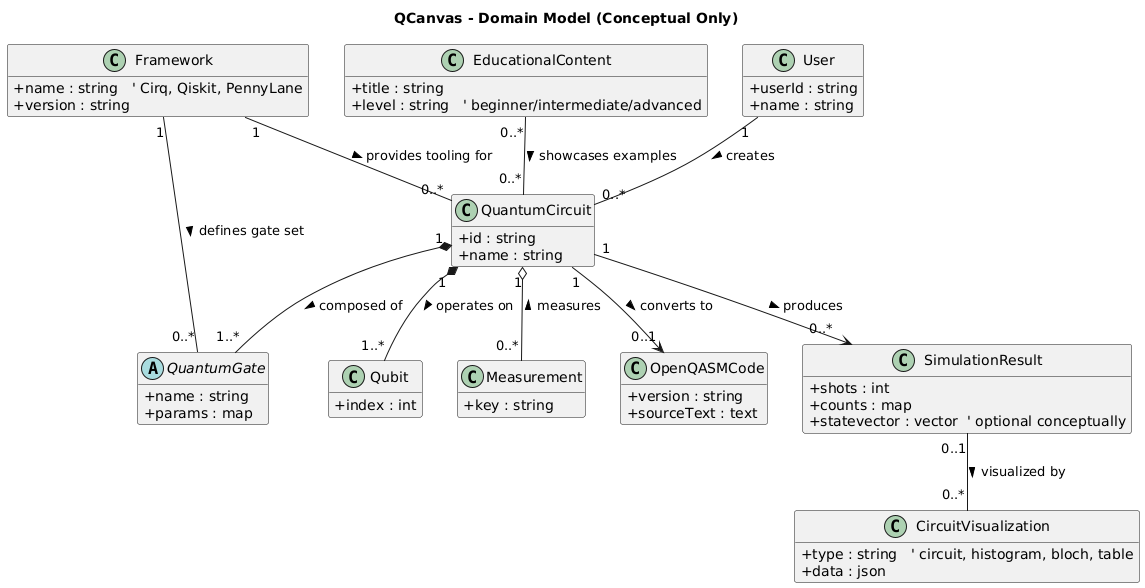

The diagram above was rendered by PlantUML. Its source (embedded in the PNG):
@startuml
title QCanvas - Domain Model (Conceptual Only)
skinparam classAttributeIconSize 0
hide methods

' --- Core concepts ---
class QuantumCircuit {
  +id : string
  +name : string
}

abstract class QuantumGate {
  +name : string
  +params : map
}

class Qubit {
  +index : int
}

class Measurement {
  +key : string
}

class OpenQASMCode {
  +version : string
  +sourceText : text
}

class SimulationResult {
  +shots : int
  +counts : map
  +statevector : vector  ' optional conceptually
}

class CircuitVisualization {
  +type : string   ' circuit, histogram, bloch, table
  +data : json
}

class Framework {
  +name : string   ' Cirq, Qiskit, PennyLane
  +version : string
}

class EducationalContent {
  +title : string
  +level : string   ' beginner/intermediate/advanced
}

class User {
  +userId : string
  +name : string
}

' --- Pure domain relationships ---
User "1" -- "0..*" QuantumCircuit : creates >
QuantumCircuit "1" *-- "1..*" QuantumGate : composed of >
QuantumCircuit "1" *-- "1..*" Qubit : operates on >
QuantumCircuit "1" o-- "0..*" Measurement : measures <

QuantumCircuit "1" --> "0..1" OpenQASMCode : converts to >
QuantumCircuit "1" --> "0..*" SimulationResult : produces >
SimulationResult "0..1" -- "0..*" CircuitVisualization : visualized by >

Framework "1" -- "0..*" QuantumGate : defines gate set >
Framework "1" -- "0..*" QuantumCircuit : provides tooling for >
EducationalContent "0..*" -- "0..*" QuantumCircuit : showcases examples >
@enduml